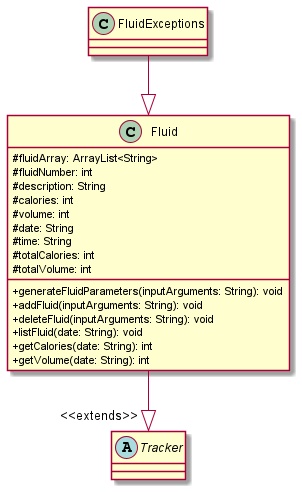

The diagram above was rendered by PlantUML. Its source (embedded in the PNG):
@startuml
'https://plantuml.com/class-diagram
skinparam classAttributeIconSize 0

abstract class Tracker {
}

class Fluid {
    #fluidArray: ArrayList<String>
    #fluidNumber: int
    #description: String
    #calories: int
    #volume: int
    #date: String
    #time: String
    #totalCalories: int
    #totalVolume: int

  +generateFluidParameters(inputArguments: String): void
  +addFluid(inputArguments: String): void
  +deleteFluid(inputArguments: String): void
  +listFluid(date: String): void
  +getCalories(date: String): int
  +getVolume(date: String): int
}

class FluidExceptions {
}

FluidExceptions --|> Fluid
Fluid --|> "<<extends>>" Tracker

@enduml